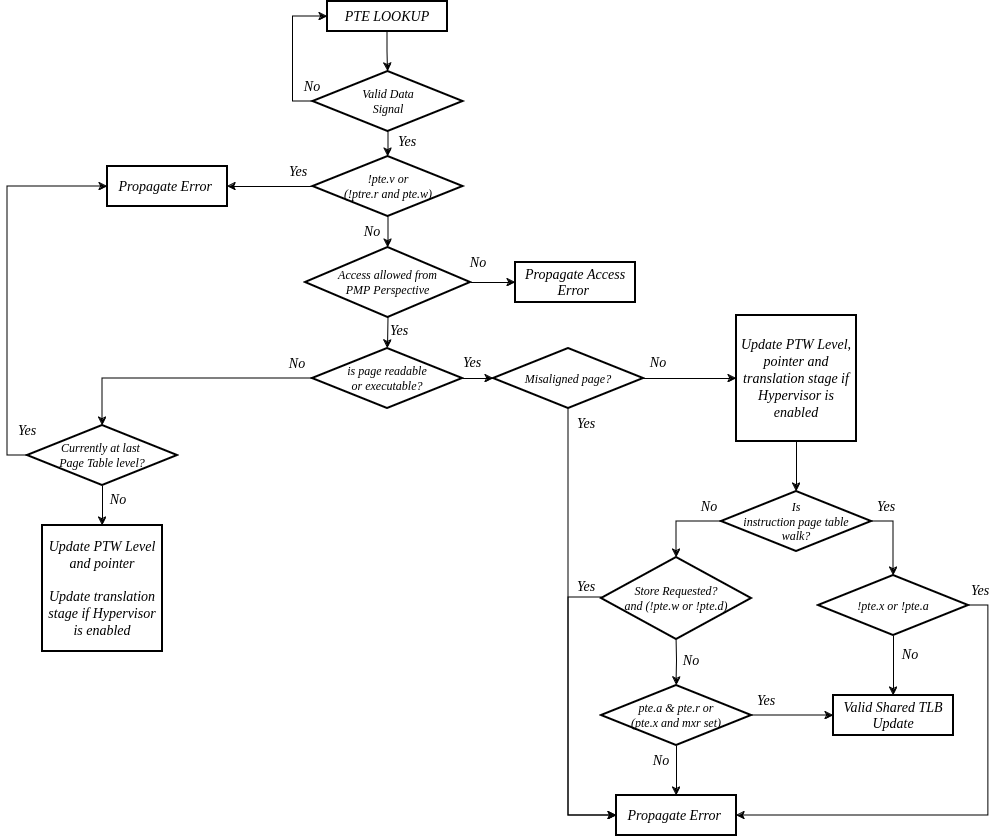

The diagram above was exported from draw.io. Its source (the exported page's mxGraphModel, read from the mxfile embedded in the PNG):
<mxGraphModel dx="1474" dy="1153" grid="1" gridSize="10" guides="1" tooltips="1" connect="1" arrows="1" fold="1" page="1" pageScale="1" pageWidth="850" pageHeight="1100" math="0" shadow="0">
  <root>
    <mxCell id="0" />
    <mxCell id="1" parent="0" />
    <mxCell id="YCBGr8ES_8p-VRZdmWYp-55" style="edgeStyle=orthogonalEdgeStyle;rounded=0;orthogonalLoop=1;jettySize=auto;html=1;exitX=0.5;exitY=1;exitDx=0;exitDy=0;entryX=0.5;entryY=0;entryDx=0;entryDy=0;labelBorderColor=none;" parent="1" source="EkWK6SMLEe9khdGeskoY-1" target="YCBGr8ES_8p-VRZdmWYp-50" edge="1">
      <mxGeometry relative="1" as="geometry" />
    </mxCell>
    <mxCell id="EkWK6SMLEe9khdGeskoY-1" value="PTE LOOKUP" style="rounded=0;whiteSpace=wrap;html=1;strokeWidth=2;fontStyle=2;fontFamily=Times New Roman;fontSize=14;labelBorderColor=none;" parent="1" vertex="1">
      <mxGeometry x="332" y="40" width="120" height="30" as="geometry" />
    </mxCell>
    <mxCell id="EkWK6SMLEe9khdGeskoY-14" style="edgeStyle=orthogonalEdgeStyle;rounded=0;orthogonalLoop=1;jettySize=auto;html=1;exitX=1;exitY=0.5;exitDx=0;exitDy=0;entryX=0;entryY=0.5;entryDx=0;entryDy=0;labelBorderColor=none;" parent="1" source="EkWK6SMLEe9khdGeskoY-11" target="xL_TBvsq9bQgbFz6olu7-6" edge="1">
      <mxGeometry relative="1" as="geometry" />
    </mxCell>
    <mxCell id="EkWK6SMLEe9khdGeskoY-16" style="edgeStyle=orthogonalEdgeStyle;rounded=0;orthogonalLoop=1;jettySize=auto;html=1;exitX=0;exitY=0.5;exitDx=0;exitDy=0;entryX=0.5;entryY=0;entryDx=0;entryDy=0;labelBorderColor=none;" parent="1" source="EkWK6SMLEe9khdGeskoY-11" target="EkWK6SMLEe9khdGeskoY-15" edge="1">
      <mxGeometry relative="1" as="geometry" />
    </mxCell>
    <mxCell id="YCBGr8ES_8p-VRZdmWYp-72" style="edgeStyle=orthogonalEdgeStyle;rounded=0;orthogonalLoop=1;jettySize=auto;html=1;exitX=1;exitY=0.5;exitDx=0;exitDy=0;entryX=0;entryY=0.5;entryDx=0;entryDy=0;labelBorderColor=none;" parent="1" source="EkWK6SMLEe9khdGeskoY-11" target="EkWK6SMLEe9khdGeskoY-27" edge="1">
      <mxGeometry relative="1" as="geometry" />
    </mxCell>
    <mxCell id="EkWK6SMLEe9khdGeskoY-11" value="is page readable&lt;br&gt;or executable?" style="rhombus;whiteSpace=wrap;html=1;fontStyle=2;fontFamily=Times New Roman;fontSize=12;labelBorderColor=none;strokeWidth=2;" parent="1" vertex="1">
      <mxGeometry x="317" y="387" width="150" height="60" as="geometry" />
    </mxCell>
    <mxCell id="EkWK6SMLEe9khdGeskoY-18" style="edgeStyle=orthogonalEdgeStyle;rounded=0;orthogonalLoop=1;jettySize=auto;html=1;exitX=1;exitY=0.5;exitDx=0;exitDy=0;entryX=0.5;entryY=0;entryDx=0;entryDy=0;labelBorderColor=none;" parent="1" source="EkWK6SMLEe9khdGeskoY-13" target="EkWK6SMLEe9khdGeskoY-17" edge="1">
      <mxGeometry relative="1" as="geometry" />
    </mxCell>
    <mxCell id="EkWK6SMLEe9khdGeskoY-20" style="edgeStyle=orthogonalEdgeStyle;rounded=0;orthogonalLoop=1;jettySize=auto;html=1;exitX=0;exitY=0.5;exitDx=0;exitDy=0;labelBorderColor=none;" parent="1" source="EkWK6SMLEe9khdGeskoY-13" target="xL_TBvsq9bQgbFz6olu7-3" edge="1">
      <mxGeometry relative="1" as="geometry">
        <mxPoint x="681" y="614" as="targetPoint" />
      </mxGeometry>
    </mxCell>
    <mxCell id="EkWK6SMLEe9khdGeskoY-13" value="Is &lt;br&gt;instruction page table&lt;br&gt;walk?" style="rhombus;whiteSpace=wrap;html=1;fontStyle=2;fontFamily=Times New Roman;fontSize=12;labelBorderColor=none;strokeWidth=2;" parent="1" vertex="1">
      <mxGeometry x="726" y="530" width="150" height="60" as="geometry" />
    </mxCell>
    <mxCell id="YCBGr8ES_8p-VRZdmWYp-3" style="edgeStyle=orthogonalEdgeStyle;rounded=0;orthogonalLoop=1;jettySize=auto;html=1;exitX=0.5;exitY=1;exitDx=0;exitDy=0;entryX=0.5;entryY=0;entryDx=0;entryDy=0;labelBorderColor=none;" parent="1" source="EkWK6SMLEe9khdGeskoY-15" target="YCBGr8ES_8p-VRZdmWYp-2" edge="1">
      <mxGeometry relative="1" as="geometry" />
    </mxCell>
    <mxCell id="KBjD22LZ2ZSBJPg_GqPr-1" style="edgeStyle=orthogonalEdgeStyle;rounded=0;orthogonalLoop=1;jettySize=auto;html=1;exitX=0;exitY=0.5;exitDx=0;exitDy=0;entryX=0;entryY=0.5;entryDx=0;entryDy=0;" parent="1" source="EkWK6SMLEe9khdGeskoY-15" target="YCBGr8ES_8p-VRZdmWYp-15" edge="1">
      <mxGeometry relative="1" as="geometry" />
    </mxCell>
    <mxCell id="EkWK6SMLEe9khdGeskoY-15" value="Currently at last&amp;nbsp;&lt;br&gt;Page Table level?" style="rhombus;whiteSpace=wrap;html=1;fontStyle=2;fontFamily=Times New Roman;fontSize=12;labelBorderColor=none;strokeWidth=2;" parent="1" vertex="1">
      <mxGeometry x="32" y="464" width="150" height="60" as="geometry" />
    </mxCell>
    <mxCell id="YCBGr8ES_8p-VRZdmWYp-6" style="edgeStyle=orthogonalEdgeStyle;rounded=0;orthogonalLoop=1;jettySize=auto;html=1;exitX=1;exitY=0.5;exitDx=0;exitDy=0;labelBorderColor=none;entryX=1;entryY=0.5;entryDx=0;entryDy=0;" parent="1" source="EkWK6SMLEe9khdGeskoY-17" target="YCBGr8ES_8p-VRZdmWYp-7" edge="1">
      <mxGeometry relative="1" as="geometry">
        <mxPoint x="1030" y="670" as="targetPoint" />
      </mxGeometry>
    </mxCell>
    <mxCell id="YCBGr8ES_8p-VRZdmWYp-13" style="edgeStyle=orthogonalEdgeStyle;rounded=0;orthogonalLoop=1;jettySize=auto;html=1;exitX=0.5;exitY=1;exitDx=0;exitDy=0;entryX=0.5;entryY=0;entryDx=0;entryDy=0;labelBorderColor=none;" parent="1" source="EkWK6SMLEe9khdGeskoY-17" target="YCBGr8ES_8p-VRZdmWYp-12" edge="1">
      <mxGeometry relative="1" as="geometry" />
    </mxCell>
    <mxCell id="EkWK6SMLEe9khdGeskoY-17" value="!pte.x or !pte.a" style="rhombus;whiteSpace=wrap;html=1;fontStyle=2;fontFamily=Times New Roman;fontSize=12;labelBorderColor=none;strokeWidth=2;" parent="1" vertex="1">
      <mxGeometry x="823" y="614" width="150" height="60" as="geometry" />
    </mxCell>
    <mxCell id="EkWK6SMLEe9khdGeskoY-22" style="edgeStyle=orthogonalEdgeStyle;rounded=0;orthogonalLoop=1;jettySize=auto;html=1;exitX=0.5;exitY=1;exitDx=0;exitDy=0;entryX=0.5;entryY=0;entryDx=0;entryDy=0;labelBorderColor=none;" parent="1" target="EkWK6SMLEe9khdGeskoY-21" edge="1">
      <mxGeometry relative="1" as="geometry">
        <mxPoint x="681" y="674" as="sourcePoint" />
      </mxGeometry>
    </mxCell>
    <mxCell id="YCBGr8ES_8p-VRZdmWYp-9" style="edgeStyle=orthogonalEdgeStyle;rounded=0;orthogonalLoop=1;jettySize=auto;html=1;exitX=0;exitY=0.5;exitDx=0;exitDy=0;entryX=0;entryY=0.5;entryDx=0;entryDy=0;labelBorderColor=none;" parent="1" source="xL_TBvsq9bQgbFz6olu7-3" target="YCBGr8ES_8p-VRZdmWYp-7" edge="1">
      <mxGeometry relative="1" as="geometry">
        <Array as="points">
          <mxPoint x="606" y="636" />
          <mxPoint x="573" y="636" />
          <mxPoint x="573" y="854" />
        </Array>
        <mxPoint x="606" y="644" as="sourcePoint" />
      </mxGeometry>
    </mxCell>
    <mxCell id="YCBGr8ES_8p-VRZdmWYp-8" style="edgeStyle=orthogonalEdgeStyle;rounded=0;orthogonalLoop=1;jettySize=auto;html=1;exitX=0.5;exitY=1;exitDx=0;exitDy=0;entryX=0.5;entryY=0;entryDx=0;entryDy=0;labelBorderColor=none;" parent="1" source="EkWK6SMLEe9khdGeskoY-21" target="YCBGr8ES_8p-VRZdmWYp-7" edge="1">
      <mxGeometry relative="1" as="geometry" />
    </mxCell>
    <mxCell id="YCBGr8ES_8p-VRZdmWYp-14" style="edgeStyle=orthogonalEdgeStyle;rounded=0;orthogonalLoop=1;jettySize=auto;html=1;exitX=1;exitY=0.5;exitDx=0;exitDy=0;entryX=0;entryY=0.5;entryDx=0;entryDy=0;labelBorderColor=none;" parent="1" target="YCBGr8ES_8p-VRZdmWYp-12" edge="1">
      <mxGeometry relative="1" as="geometry">
        <mxPoint x="713" y="754" as="sourcePoint" />
        <Array as="points">
          <mxPoint x="820" y="754" />
          <mxPoint x="820" y="754" />
        </Array>
      </mxGeometry>
    </mxCell>
    <mxCell id="EkWK6SMLEe9khdGeskoY-21" value="pte.a &amp;amp; pte.r or &lt;br&gt;(pte.x and mxr set)" style="rhombus;whiteSpace=wrap;html=1;fontStyle=2;fontFamily=Times New Roman;fontSize=12;labelBorderColor=none;strokeWidth=2;" parent="1" vertex="1">
      <mxGeometry x="606" y="724" width="150" height="60" as="geometry" />
    </mxCell>
    <mxCell id="xL_TBvsq9bQgbFz6olu7-10" style="edgeStyle=orthogonalEdgeStyle;rounded=0;orthogonalLoop=1;jettySize=auto;html=1;exitX=0.5;exitY=1;exitDx=0;exitDy=0;entryX=0;entryY=0.5;entryDx=0;entryDy=0;" parent="1" source="EkWK6SMLEe9khdGeskoY-27" target="YCBGr8ES_8p-VRZdmWYp-7" edge="1">
      <mxGeometry relative="1" as="geometry">
        <Array as="points">
          <mxPoint x="573" y="854" />
        </Array>
      </mxGeometry>
    </mxCell>
    <mxCell id="EkWK6SMLEe9khdGeskoY-27" value="Misaligned page?" style="rhombus;whiteSpace=wrap;html=1;fontStyle=2;fontFamily=Times New Roman;fontSize=12;labelBorderColor=none;strokeWidth=2;" parent="1" vertex="1">
      <mxGeometry x="498" y="387" width="150" height="60" as="geometry" />
    </mxCell>
    <mxCell id="YCBGr8ES_8p-VRZdmWYp-2" value="&lt;div&gt;Update PTW Level and pointer&lt;/div&gt;&lt;div&gt;&lt;br&gt;&lt;/div&gt;&lt;div&gt;Update translation stage if Hypervisor is enabled&lt;br&gt;&lt;/div&gt;" style="rounded=0;whiteSpace=wrap;html=1;strokeWidth=2;fontFamily=Times New Roman;fontStyle=2;fontSize=14;labelBorderColor=none;" parent="1" vertex="1">
      <mxGeometry x="47" y="564" width="120" height="126" as="geometry" />
    </mxCell>
    <mxCell id="YCBGr8ES_8p-VRZdmWYp-7" value="Propagate Error&amp;nbsp;" style="rounded=0;whiteSpace=wrap;html=1;strokeWidth=2;fontFamily=Times New Roman;fontStyle=2;fontSize=14;labelBorderColor=none;" parent="1" vertex="1">
      <mxGeometry x="621" y="834" width="120" height="40" as="geometry" />
    </mxCell>
    <mxCell id="YCBGr8ES_8p-VRZdmWYp-12" value="Valid Shared TLB&lt;br&gt;Update" style="rounded=0;whiteSpace=wrap;html=1;strokeWidth=2;fontFamily=Times New Roman;fontStyle=2;fontSize=14;labelBorderColor=none;" parent="1" vertex="1">
      <mxGeometry x="838" y="734" width="120" height="40" as="geometry" />
    </mxCell>
    <mxCell id="YCBGr8ES_8p-VRZdmWYp-15" value="Propagate Error&amp;nbsp;" style="rounded=0;whiteSpace=wrap;html=1;strokeWidth=2;fontFamily=Times New Roman;fontStyle=2;fontSize=14;labelBorderColor=none;" parent="1" vertex="1">
      <mxGeometry x="112" y="205" width="120" height="40" as="geometry" />
    </mxCell>
    <mxCell id="YCBGr8ES_8p-VRZdmWYp-21" style="edgeStyle=orthogonalEdgeStyle;rounded=0;orthogonalLoop=1;jettySize=auto;html=1;exitX=1;exitY=0.5;exitDx=0;exitDy=0;entryX=0;entryY=0.5;entryDx=0;entryDy=0;labelBorderColor=none;" parent="1" source="YCBGr8ES_8p-VRZdmWYp-17" target="YCBGr8ES_8p-VRZdmWYp-20" edge="1">
      <mxGeometry relative="1" as="geometry" />
    </mxCell>
    <mxCell id="YCBGr8ES_8p-VRZdmWYp-17" value="Access allowed from&lt;br&gt;PMP Perspective" style="rhombus;whiteSpace=wrap;html=1;fontStyle=2;fontFamily=Times New Roman;fontSize=12;labelBorderColor=none;strokeWidth=2;" parent="1" vertex="1">
      <mxGeometry x="310" y="286" width="165" height="70" as="geometry" />
    </mxCell>
    <mxCell id="YCBGr8ES_8p-VRZdmWYp-20" value="Propagate Access Error&amp;nbsp;" style="rounded=0;whiteSpace=wrap;html=1;strokeWidth=2;fontFamily=Times New Roman;fontStyle=2;fontSize=14;labelBorderColor=none;" parent="1" vertex="1">
      <mxGeometry x="520" y="301" width="120" height="40" as="geometry" />
    </mxCell>
    <mxCell id="YCBGr8ES_8p-VRZdmWYp-22" value="Yes" style="text;html=1;strokeColor=none;fillColor=none;align=center;verticalAlign=middle;whiteSpace=wrap;rounded=0;fontFamily=Times New Roman;fontStyle=2;fontSize=14;labelBorderColor=none;" parent="1" vertex="1">
      <mxGeometry x="287.5" y="195" width="30" height="30" as="geometry" />
    </mxCell>
    <mxCell id="YCBGr8ES_8p-VRZdmWYp-23" value="No" style="text;html=1;strokeColor=none;fillColor=none;align=center;verticalAlign=middle;whiteSpace=wrap;rounded=0;fontFamily=Times New Roman;fontStyle=2;fontSize=14;labelBorderColor=none;" parent="1" vertex="1">
      <mxGeometry x="362" y="255" width="30" height="30" as="geometry" />
    </mxCell>
    <mxCell id="YCBGr8ES_8p-VRZdmWYp-24" value="No" style="text;html=1;strokeColor=none;fillColor=none;align=center;verticalAlign=middle;whiteSpace=wrap;rounded=0;fontFamily=Times New Roman;fontStyle=2;fontSize=14;labelBorderColor=none;" parent="1" vertex="1">
      <mxGeometry x="468" y="286" width="30" height="30" as="geometry" />
    </mxCell>
    <mxCell id="YCBGr8ES_8p-VRZdmWYp-25" value="Yes" style="text;html=1;strokeColor=none;fillColor=none;align=center;verticalAlign=middle;whiteSpace=wrap;rounded=0;fontFamily=Times New Roman;fontStyle=2;fontSize=14;labelBorderColor=none;" parent="1" vertex="1">
      <mxGeometry x="462" y="386" width="30" height="30" as="geometry" />
    </mxCell>
    <mxCell id="YCBGr8ES_8p-VRZdmWYp-26" value="No" style="text;html=1;strokeColor=none;fillColor=none;align=center;verticalAlign=middle;whiteSpace=wrap;rounded=0;fontFamily=Times New Roman;fontStyle=2;fontSize=14;labelBorderColor=none;" parent="1" vertex="1">
      <mxGeometry x="287" y="387" width="30" height="30" as="geometry" />
    </mxCell>
    <mxCell id="YCBGr8ES_8p-VRZdmWYp-28" value="Yes" style="text;html=1;strokeColor=none;fillColor=none;align=center;verticalAlign=middle;whiteSpace=wrap;rounded=0;fontFamily=Times New Roman;fontStyle=2;fontSize=14;labelBorderColor=none;" parent="1" vertex="1">
      <mxGeometry x="17" y="454" width="30" height="30" as="geometry" />
    </mxCell>
    <mxCell id="YCBGr8ES_8p-VRZdmWYp-29" value="No" style="text;html=1;strokeColor=none;fillColor=none;align=center;verticalAlign=middle;whiteSpace=wrap;rounded=0;fontFamily=Times New Roman;fontStyle=2;fontSize=14;labelBorderColor=none;" parent="1" vertex="1">
      <mxGeometry x="108" y="523" width="30" height="30" as="geometry" />
    </mxCell>
    <mxCell id="YCBGr8ES_8p-VRZdmWYp-30" value="No" style="text;html=1;strokeColor=none;fillColor=none;align=center;verticalAlign=middle;whiteSpace=wrap;rounded=0;fontFamily=Times New Roman;fontStyle=2;fontSize=14;labelBorderColor=none;" parent="1" vertex="1">
      <mxGeometry x="698.5" y="530" width="30" height="30" as="geometry" />
    </mxCell>
    <mxCell id="YCBGr8ES_8p-VRZdmWYp-31" value="Yes" style="text;html=1;strokeColor=none;fillColor=none;align=center;verticalAlign=middle;whiteSpace=wrap;rounded=0;fontFamily=Times New Roman;fontStyle=2;fontSize=14;labelBorderColor=none;" parent="1" vertex="1">
      <mxGeometry x="876" y="530" width="30" height="30" as="geometry" />
    </mxCell>
    <mxCell id="YCBGr8ES_8p-VRZdmWYp-33" value="No" style="text;html=1;strokeColor=none;fillColor=none;align=center;verticalAlign=middle;whiteSpace=wrap;rounded=0;fontFamily=Times New Roman;fontStyle=2;fontSize=14;labelBorderColor=none;" parent="1" vertex="1">
      <mxGeometry x="681" y="684" width="30" height="30" as="geometry" />
    </mxCell>
    <mxCell id="YCBGr8ES_8p-VRZdmWYp-35" value="Yes" style="text;html=1;strokeColor=none;fillColor=none;align=center;verticalAlign=middle;whiteSpace=wrap;rounded=0;fontFamily=Times New Roman;fontStyle=2;fontSize=14;labelBorderColor=none;" parent="1" vertex="1">
      <mxGeometry x="576" y="610" width="30" height="30" as="geometry" />
    </mxCell>
    <mxCell id="YCBGr8ES_8p-VRZdmWYp-36" value="Yes" style="text;html=1;strokeColor=none;fillColor=none;align=center;verticalAlign=middle;whiteSpace=wrap;rounded=0;fontFamily=Times New Roman;fontStyle=2;fontSize=14;labelBorderColor=none;" parent="1" vertex="1">
      <mxGeometry x="756" y="724" width="30" height="30" as="geometry" />
    </mxCell>
    <mxCell id="YCBGr8ES_8p-VRZdmWYp-37" value="No" style="text;html=1;strokeColor=none;fillColor=none;align=center;verticalAlign=middle;whiteSpace=wrap;rounded=0;fontFamily=Times New Roman;fontStyle=2;fontSize=14;labelBorderColor=none;" parent="1" vertex="1">
      <mxGeometry x="651" y="784" width="30" height="30" as="geometry" />
    </mxCell>
    <mxCell id="YCBGr8ES_8p-VRZdmWYp-40" value="Yes" style="text;html=1;strokeColor=none;fillColor=none;align=center;verticalAlign=middle;whiteSpace=wrap;rounded=0;fontFamily=Times New Roman;fontStyle=2;fontSize=14;labelBorderColor=none;" parent="1" vertex="1">
      <mxGeometry x="970" y="614" width="30" height="30" as="geometry" />
    </mxCell>
    <mxCell id="YCBGr8ES_8p-VRZdmWYp-41" value="No" style="text;html=1;strokeColor=none;fillColor=none;align=center;verticalAlign=middle;whiteSpace=wrap;rounded=0;fontFamily=Times New Roman;fontStyle=2;fontSize=14;labelBorderColor=none;" parent="1" vertex="1">
      <mxGeometry x="900" y="678" width="30" height="30" as="geometry" />
    </mxCell>
    <mxCell id="YCBGr8ES_8p-VRZdmWYp-49" value="Yes" style="text;html=1;strokeColor=none;fillColor=none;align=center;verticalAlign=middle;whiteSpace=wrap;rounded=0;fontFamily=Times New Roman;fontStyle=2;fontSize=14;labelBorderColor=none;" parent="1" vertex="1">
      <mxGeometry x="576" y="447" width="30" height="30" as="geometry" />
    </mxCell>
    <mxCell id="YCBGr8ES_8p-VRZdmWYp-54" style="edgeStyle=orthogonalEdgeStyle;rounded=0;orthogonalLoop=1;jettySize=auto;html=1;exitX=0;exitY=0.5;exitDx=0;exitDy=0;entryX=0;entryY=0.5;entryDx=0;entryDy=0;labelBorderColor=none;" parent="1" source="YCBGr8ES_8p-VRZdmWYp-50" target="EkWK6SMLEe9khdGeskoY-1" edge="1">
      <mxGeometry relative="1" as="geometry" />
    </mxCell>
    <mxCell id="YCBGr8ES_8p-VRZdmWYp-56" style="edgeStyle=orthogonalEdgeStyle;rounded=0;orthogonalLoop=1;jettySize=auto;html=1;exitX=0.5;exitY=1;exitDx=0;exitDy=0;entryX=0.5;entryY=0;entryDx=0;entryDy=0;labelBorderColor=none;" parent="1" source="YCBGr8ES_8p-VRZdmWYp-50" target="YCBGr8ES_8p-VRZdmWYp-53" edge="1">
      <mxGeometry relative="1" as="geometry" />
    </mxCell>
    <mxCell id="YCBGr8ES_8p-VRZdmWYp-50" value="Valid Data&lt;br&gt;Signal" style="rhombus;whiteSpace=wrap;html=1;fontStyle=2;fontFamily=Times New Roman;fontSize=12;labelBorderColor=none;strokeWidth=2;" parent="1" vertex="1">
      <mxGeometry x="317.5" y="110" width="150" height="60" as="geometry" />
    </mxCell>
    <mxCell id="YCBGr8ES_8p-VRZdmWYp-58" style="edgeStyle=orthogonalEdgeStyle;rounded=0;orthogonalLoop=1;jettySize=auto;html=1;exitX=0.5;exitY=1;exitDx=0;exitDy=0;entryX=0.5;entryY=0;entryDx=0;entryDy=0;labelBorderColor=none;" parent="1" source="YCBGr8ES_8p-VRZdmWYp-53" target="YCBGr8ES_8p-VRZdmWYp-17" edge="1">
      <mxGeometry relative="1" as="geometry" />
    </mxCell>
    <mxCell id="YCBGr8ES_8p-VRZdmWYp-63" style="edgeStyle=orthogonalEdgeStyle;rounded=0;orthogonalLoop=1;jettySize=auto;html=1;exitX=0;exitY=0.5;exitDx=0;exitDy=0;entryX=1;entryY=0.5;entryDx=0;entryDy=0;labelBorderColor=none;" parent="1" source="YCBGr8ES_8p-VRZdmWYp-53" target="YCBGr8ES_8p-VRZdmWYp-15" edge="1">
      <mxGeometry relative="1" as="geometry" />
    </mxCell>
    <mxCell id="YCBGr8ES_8p-VRZdmWYp-53" value="!pte.v or&lt;br style=&quot;border-color: var(--border-color);&quot;&gt;&lt;div&gt;(!ptre.r and pte.w)&lt;/div&gt;" style="rhombus;whiteSpace=wrap;html=1;fontStyle=2;fontFamily=Times New Roman;fontSize=12;labelBorderColor=none;strokeWidth=2;" parent="1" vertex="1">
      <mxGeometry x="317.5" y="195" width="150" height="60" as="geometry" />
    </mxCell>
    <mxCell id="YCBGr8ES_8p-VRZdmWYp-64" value="Yes" style="text;html=1;strokeColor=none;fillColor=none;align=center;verticalAlign=middle;whiteSpace=wrap;rounded=0;fontFamily=Times New Roman;fontStyle=2;fontSize=14;labelBorderColor=none;" parent="1" vertex="1">
      <mxGeometry x="397" y="165" width="30" height="30" as="geometry" />
    </mxCell>
    <mxCell id="YCBGr8ES_8p-VRZdmWYp-65" value="No" style="text;html=1;strokeColor=none;fillColor=none;align=center;verticalAlign=middle;whiteSpace=wrap;rounded=0;fontFamily=Times New Roman;fontStyle=2;fontSize=14;labelBorderColor=none;" parent="1" vertex="1">
      <mxGeometry x="302" y="110" width="30" height="30" as="geometry" />
    </mxCell>
    <mxCell id="xL_TBvsq9bQgbFz6olu7-1" style="edgeStyle=orthogonalEdgeStyle;rounded=0;orthogonalLoop=1;jettySize=auto;html=1;exitX=0.5;exitY=1;exitDx=0;exitDy=0;entryX=0.5;entryY=0;entryDx=0;entryDy=0;labelBorderColor=none;" parent="1" source="YCBGr8ES_8p-VRZdmWYp-17" target="EkWK6SMLEe9khdGeskoY-11" edge="1">
      <mxGeometry relative="1" as="geometry">
        <mxPoint x="403" y="265" as="sourcePoint" />
        <mxPoint x="403" y="296" as="targetPoint" />
      </mxGeometry>
    </mxCell>
    <mxCell id="xL_TBvsq9bQgbFz6olu7-2" value="Yes" style="text;html=1;strokeColor=none;fillColor=none;align=center;verticalAlign=middle;whiteSpace=wrap;rounded=0;fontFamily=Times New Roman;fontStyle=2;fontSize=14;labelBorderColor=none;" parent="1" vertex="1">
      <mxGeometry x="389" y="354" width="30" height="30" as="geometry" />
    </mxCell>
    <mxCell id="xL_TBvsq9bQgbFz6olu7-3" value="Store Requested?&lt;br&gt;and (!pte.w or !pte.d)" style="rhombus;whiteSpace=wrap;html=1;fontStyle=2;fontFamily=Times New Roman;fontSize=12;labelBorderColor=none;strokeWidth=2;" parent="1" vertex="1">
      <mxGeometry x="606" y="596" width="150" height="82" as="geometry" />
    </mxCell>
    <mxCell id="xL_TBvsq9bQgbFz6olu7-11" value="" style="edgeStyle=orthogonalEdgeStyle;rounded=0;orthogonalLoop=1;jettySize=auto;html=1;entryX=0.5;entryY=0;entryDx=0;entryDy=0;" parent="1" source="xL_TBvsq9bQgbFz6olu7-6" target="EkWK6SMLEe9khdGeskoY-13" edge="1">
      <mxGeometry relative="1" as="geometry" />
    </mxCell>
    <mxCell id="xL_TBvsq9bQgbFz6olu7-6" value="&lt;div&gt;Update PTW Level, pointer and translation stage if Hypervisor is enabled&lt;br&gt;&lt;/div&gt;" style="rounded=0;whiteSpace=wrap;html=1;strokeWidth=2;fontFamily=Times New Roman;fontStyle=2;fontSize=14;labelBorderColor=none;" parent="1" vertex="1">
      <mxGeometry x="741" y="354" width="120" height="126" as="geometry" />
    </mxCell>
    <mxCell id="xL_TBvsq9bQgbFz6olu7-8" value="No" style="text;html=1;strokeColor=none;fillColor=none;align=center;verticalAlign=middle;whiteSpace=wrap;rounded=0;fontFamily=Times New Roman;fontStyle=2;fontSize=14;labelBorderColor=none;" parent="1" vertex="1">
      <mxGeometry x="648" y="386" width="30" height="30" as="geometry" />
    </mxCell>
  </root>
</mxGraphModel>